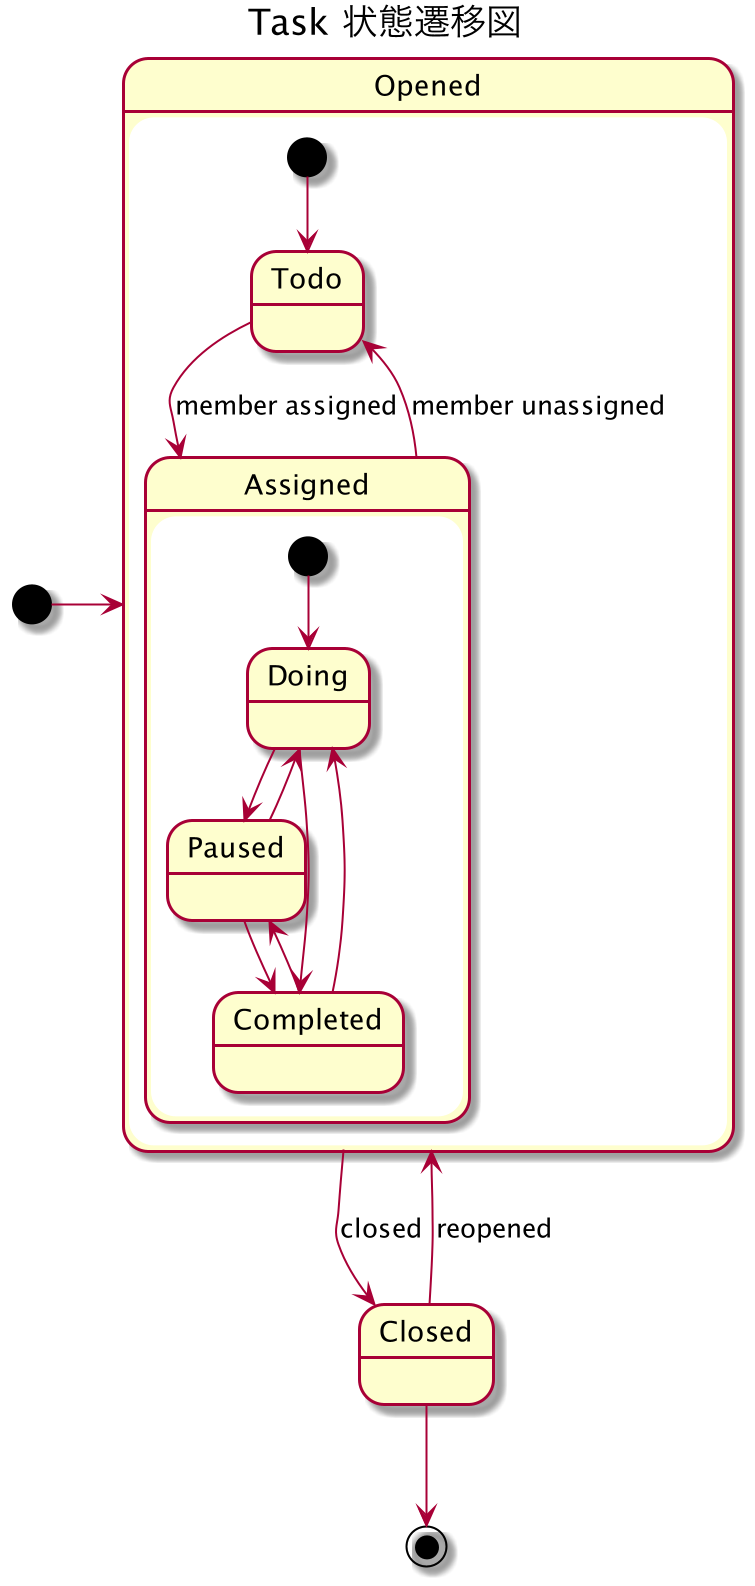

The diagram above was rendered by PlantUML. Its source (embedded in the PNG):
@startuml
title Task 状態遷移図

[*] -> Opened

state Closed {
}

state Opened {
    state Todo {
    }
    state Assigned {
        state Doing
        state Paused
        state Completed

        [*] --> Doing
        Doing --> Paused
        Paused --> Doing
        Doing --> Completed
        Completed --> Doing
        Paused --> Completed
        Completed --> Paused
    }
    [*] --> Todo
    Todo --> Assigned: member assigned
    Assigned --> Todo: member unassigned
}

Opened --> Closed: closed
Closed --> Opened: reopened
Closed --> [*]

@enduml